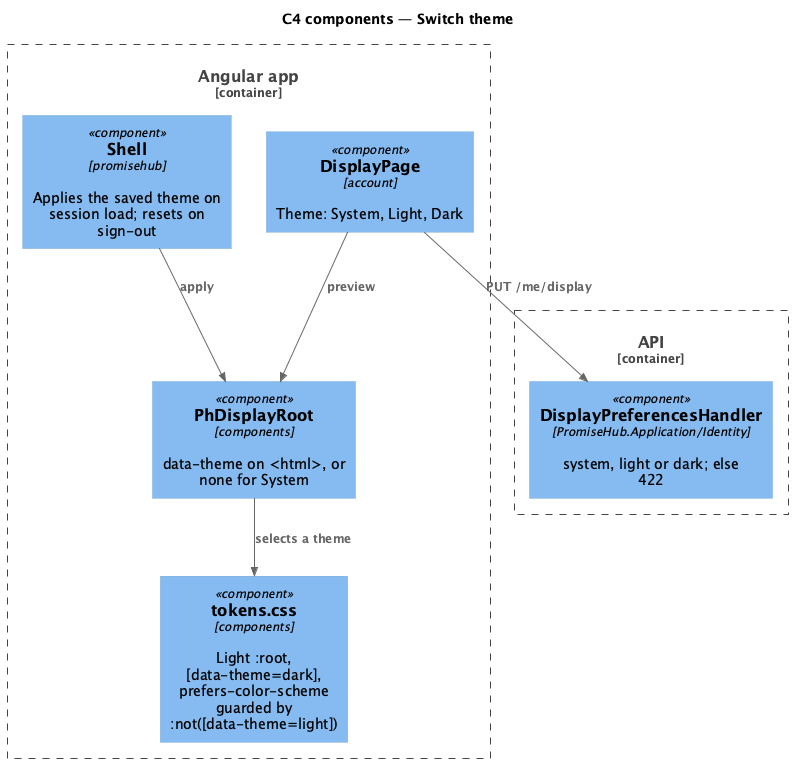

The diagram above was rendered by PlantUML. Its source (embedded in the PNG):
@startuml
!include <C4/C4_Component>
title C4 components — Switch theme
Container_Boundary(web, "Angular app") {
  Component(shell, "Shell", "promisehub", "Applies the saved theme on session load; resets on sign-out")
  Component(page, "DisplayPage", "account", "Theme: System, Light, Dark")
  Component(root, "PhDisplayRoot", "components", "data-theme on <html>, or none for System")
  Component(tokens, "tokens.css", "components", "Light :root, [data-theme=dark], prefers-color-scheme guarded by :not([data-theme=light])")
}
Container_Boundary(api, "API") {
  Component(handler, "DisplayPreferencesHandler", "PromiseHub.Application/Identity", "system, light or dark; else 422")
}
Rel(shell, root, "apply")
Rel(page, root, "preview")
Rel(root, tokens, "selects a theme")
Rel(page, handler, "PUT /me/display")
@enduml